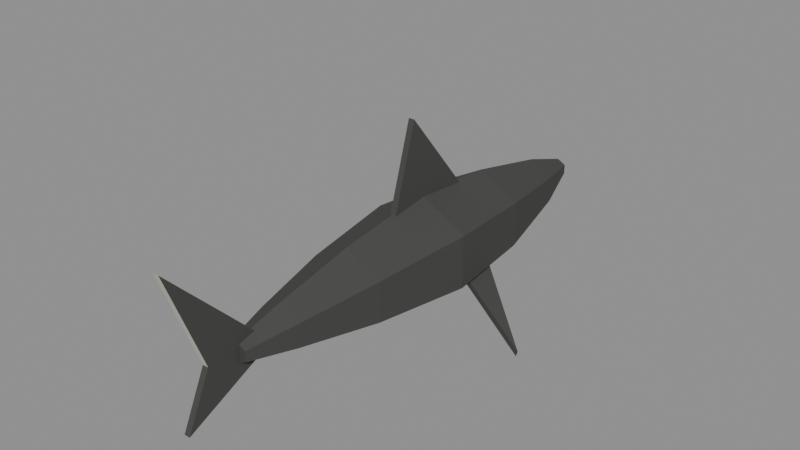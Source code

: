 # Source: shark.blend  (saved by Blender 5.2.44; exported with 4.5.12 LTS)
import bpy
from mathutils import Matrix  # noqa: F401  (used for matrix-valued properties, if any)

bpy.ops.wm.read_factory_settings(use_empty=True)
scene = bpy.context.scene
scene.name = 'Scene'

# ---- materials (node trees are filled in below, after node groups)
mat_shark = bpy.data.materials.new('shark')

# ---- material node trees
mat_shark.use_nodes = True; mat_shark.node_tree.nodes.clear()
_N = mat_shark.node_tree.nodes; _L = mat_shark.node_tree.links
n0 = _N.new('ShaderNodeBsdfPrincipled'); n0.name = 'Principled BSDF'; n0.location = (-200, 100)
n0.inputs[2].default_value = 0.85
n0.inputs[10].default_value = 0.005
n1 = _N.new('ShaderNodeOutputMaterial'); n1.name = 'Material Output'; n1.location = (200, 100)
n2 = _N.new('ShaderNodeVertexColor'); n2.name = 'Color Attribute'; n2.location = (-300, 300)
n2.layer_name = 'Color'
_L.new(n0.outputs[0], n1.inputs[0])
_L.new(n2.outputs[0], n0.inputs[0])
n1.is_active_output = True

# ---- meshes
me_hide = bpy.data.meshes.new('hide')
me_hide.from_pydata([(0.0433, 1.28, 0.02375), (3.062e-18, 1.28, 0.0475), (-0.0433, 1.28, 0.02375), (-0.0433, 1.28, -0.02375), (-9.185e-18, 1.28, -0.0475), (0.0433, 1.28, -0.02375), (0.1212, 1.02, 0.0665), (8.573e-18, 1.02, 0.133), (-0.1212, 1.02, 0.0665), (-0.1212, 1.02, -0.0665), (-2.572e-17, 1.02, -0.133), (0.1212, 1.02, -0.0665), (0.2078, 0.58, 0.114), (1.47e-17, 0.58, 0.228), (-0.2078, 0.58, 0.114), (-0.2078, 0.58, -0.114), (-4.409e-17, 0.58, -0.228), (0.2078, 0.58, -0.114), (0.2425, 0.12, 0.133), (1.715e-17, 0.12, 0.266), (-0.2425, 0.12, 0.133), (-0.2425, 0.12, -0.133), (-5.144e-17, 0.12, -0.266), (0.2425, 0.12, -0.133), (0.1819, -0.38, 0.09975), (1.286e-17, -0.38, 0.1995), (-0.1819, -0.38, 0.09975), (-0.1819, -0.38, -0.09975), (-3.858e-17, -0.38, -0.1995), (0.1819, -0.38, -0.09975), (0.1039, -0.78, 0.057), (7.348e-18, -0.78, 0.114), (-0.1039, -0.78, 0.057), (-0.1039, -0.78, -0.057), (-2.204e-17, -0.78, -0.114), (0.1039, -0.78, -0.057), (0.04763, -1.02, 0.02613), (3.368e-18, -1.02, 0.05225), (-0.04763, -1.02, 0.02613), (-0.04763, -1.02, -0.02613), (-1.01e-17, -1.02, -0.05225), (0.04763, -1.02, -0.02613), (0.015, 0.4, 0.22), (0.015, 0.05, 0.65), (0.015, -0.08, 0.22), (-0.015, 0.4, 0.22), (-0.015, 0.05, 0.65), (-0.015, -0.08, 0.22), (0.015, -0.92, 0.05), (0.015, -1.36, 0.5), (0.015, -1.18, 0.02), (0.015, -1.3, -0.24), (0.015, -0.92, -0.06), (-0.015, -0.92, 0.05), (-0.015, -1.36, 0.5), (-0.015, -1.18, 0.02), (-0.015, -1.3, -0.24), (-0.015, -0.92, -0.06), (0.1648, 0.4195, -0.1258), (0.2048, 0.2195, -0.1458), (0.6048, 0.04953, -0.2858), (0.1552, 0.4205, -0.1542), (0.1952, 0.2205, -0.1742), (0.5952, 0.05047, -0.3142), (-0.6048, 0.04953, -0.2858), (-0.2048, 0.2195, -0.1458), (-0.1648, 0.4195, -0.1258), (-0.5952, 0.05047, -0.3142), (-0.1952, 0.2205, -0.1742), (-0.1552, 0.4205, -0.1542)], [], [(0, 1, 7, 6), (1, 2, 8, 7), (2, 3, 9, 8), (3, 4, 10, 9), (4, 5, 11, 10), (5, 0, 6, 11), (6, 7, 13, 12), (7, 8, 14, 13), (8, 9, 15, 14), (9, 10, 16, 15), (10, 11, 17, 16), (11, 6, 12, 17), (12, 13, 19, 18), (13, 14, 20, 19), (14, 15, 21, 20), (15, 16, 22, 21), (16, 17, 23, 22), (17, 12, 18, 23), (18, 19, 25, 24), (19, 20, 26, 25), (20, 21, 27, 26), (21, 22, 28, 27), (22, 23, 29, 28), (23, 18, 24, 29), (24, 25, 31, 30), (25, 26, 32, 31), (26, 27, 33, 32), (27, 28, 34, 33), (28, 29, 35, 34), (29, 24, 30, 35), (30, 31, 37, 36), (31, 32, 38, 37), (32, 33, 39, 38), (33, 34, 40, 39), (34, 35, 41, 40), (35, 30, 36, 41), (0, 5, 4, 3, 2, 1), (41, 36, 37, 38, 39, 40), (42, 43, 44), (47, 46, 45), (42, 45, 46, 43), (43, 46, 47, 44), (44, 47, 45, 42), (48, 49, 50, 51, 52), (57, 56, 55, 54, 53), (48, 53, 54, 49), (49, 54, 55, 50), (50, 55, 56, 51), (51, 56, 57, 52), (52, 57, 53, 48), (58, 59, 60), (63, 62, 61), (58, 61, 62, 59), (59, 62, 63, 60), (60, 63, 61, 58), (64, 65, 66), (69, 68, 67), (64, 67, 68, 65), (65, 68, 69, 66), (66, 69, 67, 64)])
_ca = me_hide.color_attributes.new('Color', 'FLOAT_COLOR', 'CORNER')
_ca.data.foreach_set('color', [0.05497, 0.05497, 0.05088, 1.0, 0.05497, 0.05497, 0.05088, 1.0, 0.05497, 0.05497, 0.05088, 1.0, 0.05497, 0.05497, 0.05088, 1.0, 0.05497, 0.05497, 0.05088, 1.0, 0.05497, 0.05497, 0.05088, 1.0, 0.05497, 0.05497, 0.05088, 1.0, 0.05497, 0.05497, 0.05088, 1.0, 0.05497, 0.05497, 0.05088, 1.0, 0.05497, 0.05497, 0.05088, 1.0, 0.05497, 0.05497, 0.05088, 1.0, 0.05497, 0.05497, 0.05088, 1.0, 0.5705, 0.5542, 0.4624, 1.0, 0.5705, 0.5542, 0.4624, 1.0, 0.5705, 0.5542, 0.4624, 1.0, 0.5705, 0.5542, 0.4624, 1.0, 0.5705, 0.5542, 0.4624, 1.0, 0.5705, 0.5542, 0.4624, 1.0, 0.5705, 0.5542, 0.4624, 1.0, 0.5705, 0.5542, 0.4624, 1.0, 0.05497, 0.05497, 0.05088, 1.0, 0.05497, 0.05497, 0.05088, 1.0, 0.05497, 0.05497, 0.05088, 1.0, 0.05497, 0.05497, 0.05088, 1.0, 0.05497, 0.05497, 0.05088, 1.0, 0.05497, 0.05497, 0.05088, 1.0, 0.05497, 0.05497, 0.05088, 1.0, 0.05497, 0.05497, 0.05088, 1.0, 0.05497, 0.05497, 0.05088, 1.0, 0.05497, 0.05497, 0.05088, 1.0, 0.05497, 0.05497, 0.05088, 1.0, 0.05497, 0.05497, 0.05088, 1.0, 0.05497, 0.05497, 0.05088, 1.0, 0.05497, 0.05497, 0.05088, 1.0, 0.05497, 0.05497, 0.05088, 1.0, 0.05497, 0.05497, 0.05088, 1.0, 0.5705, 0.5542, 0.4624, 1.0, 0.5705, 0.5542, 0.4624, 1.0, 0.5705, 0.5542, 0.4624, 1.0, 0.5705, 0.5542, 0.4624, 1.0, 0.5705, 0.5542, 0.4624, 1.0, 0.5705, 0.5542, 0.4624, 1.0, 0.5705, 0.5542, 0.4624, 1.0, 0.5705, 0.5542, 0.4624, 1.0, 0.05497, 0.05497, 0.05088, 1.0, 0.05497, 0.05497, 0.05088, 1.0, 0.05497, 0.05497, 0.05088, 1.0, 0.05497, 0.05497, 0.05088, 1.0, 0.05497, 0.05497, 0.05088, 1.0, 0.05497, 0.05497, 0.05088, 1.0, 0.05497, 0.05497, 0.05088, 1.0, 0.05497, 0.05497, 0.05088, 1.0, 0.05497, 0.05497, 0.05088, 1.0, 0.05497, 0.05497, 0.05088, 1.0, 0.05497, 0.05497, 0.05088, 1.0, 0.05497, 0.05497, 0.05088, 1.0, 0.05497, 0.05497, 0.05088, 1.0, 0.05497, 0.05497, 0.05088, 1.0, 0.05497, 0.05497, 0.05088, 1.0, 0.05497, 0.05497, 0.05088, 1.0, 0.5705, 0.5542, 0.4624, 1.0, 0.5705, 0.5542, 0.4624, 1.0, 0.5705, 0.5542, 0.4624, 1.0, 0.5705, 0.5542, 0.4624, 1.0, 0.5705, 0.5542, 0.4624, 1.0, 0.5705, 0.5542, 0.4624, 1.0, 0.5705, 0.5542, 0.4624, 1.0, 0.5705, 0.5542, 0.4624, 1.0, 0.05497, 0.05497, 0.05088, 1.0, 0.05497, 0.05497, 0.05088, 1.0, 0.05497, 0.05497, 0.05088, 1.0, 0.05497, 0.05497, 0.05088, 1.0, 0.05497, 0.05497, 0.05088, 1.0, 0.05497, 0.05497, 0.05088, 1.0, 0.05497, 0.05497, 0.05088, 1.0, 0.05497, 0.05497, 0.05088, 1.0, 0.05497, 0.05497, 0.05088, 1.0, 0.05497, 0.05497, 0.05088, 1.0, 0.05497, 0.05497, 0.05088, 1.0, 0.05497, 0.05497, 0.05088, 1.0, 0.05497, 0.05497, 0.05088, 1.0, 0.05497, 0.05497, 0.05088, 1.0, 0.05497, 0.05497, 0.05088, 1.0, 0.05497, 0.05497, 0.05088, 1.0, 0.5705, 0.5542, 0.4624, 1.0, 0.5705, 0.5542, 0.4624, 1.0, 0.5705, 0.5542, 0.4624, 1.0, 0.5705, 0.5542, 0.4624, 1.0, 0.5705, 0.5542, 0.4624, 1.0, 0.5705, 0.5542, 0.4624, 1.0, 0.5705, 0.5542, 0.4624, 1.0, 0.5705, 0.5542, 0.4624, 1.0, 0.05497, 0.05497, 0.05088, 1.0, 0.05497, 0.05497, 0.05088, 1.0, 0.05497, 0.05497, 0.05088, 1.0, 0.05497, 0.05497, 0.05088, 1.0, 0.05497, 0.05497, 0.05088, 1.0, 0.05497, 0.05497, 0.05088, 1.0, 0.05497, 0.05497, 0.05088, 1.0, 0.05497, 0.05497, 0.05088, 1.0, 0.05497, 0.05497, 0.05088, 1.0, 0.05497, 0.05497, 0.05088, 1.0, 0.05497, 0.05497, 0.05088, 1.0, 0.05497, 0.05497, 0.05088, 1.0, 0.05497, 0.05497, 0.05088, 1.0, 0.05497, 0.05497, 0.05088, 1.0, 0.05497, 0.05497, 0.05088, 1.0, 0.05497, 0.05497, 0.05088, 1.0, 0.5705, 0.5542, 0.4624, 1.0, 0.5705, 0.5542, 0.4624, 1.0, 0.5705, 0.5542, 0.4624, 1.0, 0.5705, 0.5542, 0.4624, 1.0, 0.5705, 0.5542, 0.4624, 1.0, 0.5705, 0.5542, 0.4624, 1.0, 0.5705, 0.5542, 0.4624, 1.0, 0.5705, 0.5542, 0.4624, 1.0, 0.05497, 0.05497, 0.05088, 1.0, 0.05497, 0.05497, 0.05088, 1.0, 0.05497, 0.05497, 0.05088, 1.0, 0.05497, 0.05497, 0.05088, 1.0, 0.05497, 0.05497, 0.05088, 1.0, 0.05497, 0.05497, 0.05088, 1.0, 0.05497, 0.05497, 0.05088, 1.0, 0.05497, 0.05497, 0.05088, 1.0, 0.05497, 0.05497, 0.05088, 1.0, 0.05497, 0.05497, 0.05088, 1.0, 0.05497, 0.05497, 0.05088, 1.0, 0.05497, 0.05497, 0.05088, 1.0, 0.05497, 0.05497, 0.05088, 1.0, 0.05497, 0.05497, 0.05088, 1.0, 0.05497, 0.05497, 0.05088, 1.0, 0.05497, 0.05497, 0.05088, 1.0, 0.5705, 0.5542, 0.4624, 1.0, 0.5705, 0.5542, 0.4624, 1.0, 0.5705, 0.5542, 0.4624, 1.0, 0.5705, 0.5542, 0.4624, 1.0, 0.5705, 0.5542, 0.4624, 1.0, 0.5705, 0.5542, 0.4624, 1.0, 0.5705, 0.5542, 0.4624, 1.0, 0.5705, 0.5542, 0.4624, 1.0, 0.05497, 0.05497, 0.05088, 1.0, 0.05497, 0.05497, 0.05088, 1.0, 0.05497, 0.05497, 0.05088, 1.0, 0.05497, 0.05497, 0.05088, 1.0, 0.05497, 0.05497, 0.05088, 1.0, 0.05497, 0.05497, 0.05088, 1.0, 0.05497, 0.05497, 0.05088, 1.0, 0.05497, 0.05497, 0.05088, 1.0, 0.05497, 0.05497, 0.05088, 1.0, 0.05497, 0.05497, 0.05088, 1.0, 0.05497, 0.05497, 0.05088, 1.0, 0.05497, 0.05497, 0.05088, 1.0, 0.05497, 0.05497, 0.05088, 1.0, 0.05497, 0.05497, 0.05088, 1.0, 0.05497, 0.05497, 0.05088, 1.0, 0.05497, 0.05497, 0.05088, 1.0, 0.05497, 0.05497, 0.05088, 1.0, 0.05497, 0.05497, 0.05088, 1.0, 0.05497, 0.05497, 0.05088, 1.0, 0.05497, 0.05497, 0.05088, 1.0, 0.05497, 0.05497, 0.05088, 1.0, 0.05497, 0.05497, 0.05088, 1.0, 0.05497, 0.05497, 0.05088, 1.0, 0.05497, 0.05497, 0.05088, 1.0, 0.05497, 0.05497, 0.05088, 1.0, 0.05497, 0.05497, 0.05088, 1.0, 0.05497, 0.05497, 0.05088, 1.0, 0.05497, 0.05497, 0.05088, 1.0, 0.05497, 0.05497, 0.05088, 1.0, 0.05497, 0.05497, 0.05088, 1.0, 0.5705, 0.5542, 0.4624, 1.0, 0.5705, 0.5542, 0.4624, 1.0, 0.5705, 0.5542, 0.4624, 1.0, 0.5705, 0.5542, 0.4624, 1.0, 0.05497, 0.05497, 0.05088, 1.0, 0.05497, 0.05497, 0.05088, 1.0, 0.05497, 0.05497, 0.05088, 1.0, 0.05497, 0.05497, 0.05088, 1.0, 0.05497, 0.05497, 0.05088, 1.0, 0.05497, 0.05497, 0.05088, 1.0, 0.05497, 0.05497, 0.05088, 1.0, 0.05497, 0.05497, 0.05088, 1.0, 0.05497, 0.05497, 0.05088, 1.0, 0.05497, 0.05497, 0.05088, 1.0, 0.05497, 0.05497, 0.05088, 1.0, 0.05497, 0.05497, 0.05088, 1.0, 0.05497, 0.05497, 0.05088, 1.0, 0.05497, 0.05497, 0.05088, 1.0, 0.5705, 0.5542, 0.4624, 1.0, 0.5705, 0.5542, 0.4624, 1.0, 0.5705, 0.5542, 0.4624, 1.0, 0.5705, 0.5542, 0.4624, 1.0, 0.05497, 0.05497, 0.05088, 1.0, 0.05497, 0.05497, 0.05088, 1.0, 0.05497, 0.05497, 0.05088, 1.0, 0.05497, 0.05497, 0.05088, 1.0, 0.5705, 0.5542, 0.4624, 1.0, 0.5705, 0.5542, 0.4624, 1.0, 0.5705, 0.5542, 0.4624, 1.0, 0.5705, 0.5542, 0.4624, 1.0, 0.05497, 0.05497, 0.05088, 1.0, 0.05497, 0.05497, 0.05088, 1.0, 0.05497, 0.05497, 0.05088, 1.0, 0.05497, 0.05497, 0.05088, 1.0, 0.05497, 0.05497, 0.05088, 1.0, 0.05497, 0.05497, 0.05088, 1.0, 0.05497, 0.05497, 0.05088, 1.0, 0.5705, 0.5542, 0.4624, 1.0, 0.5705, 0.5542, 0.4624, 1.0, 0.5705, 0.5542, 0.4624, 1.0, 0.05497, 0.05497, 0.05088, 1.0, 0.05497, 0.05497, 0.05088, 1.0, 0.05497, 0.05497, 0.05088, 1.0, 0.05497, 0.05497, 0.05088, 1.0, 0.05497, 0.05497, 0.05088, 1.0, 0.05497, 0.05497, 0.05088, 1.0, 0.05497, 0.05497, 0.05088, 1.0, 0.05497, 0.05497, 0.05088, 1.0, 0.05497, 0.05497, 0.05088, 1.0, 0.05497, 0.05497, 0.05088, 1.0, 0.05497, 0.05497, 0.05088, 1.0, 0.05497, 0.05497, 0.05088, 1.0, 0.05497, 0.05497, 0.05088, 1.0, 0.05497, 0.05497, 0.05088, 1.0, 0.05497, 0.05497, 0.05088, 1.0, 0.5705, 0.5542, 0.4624, 1.0, 0.5705, 0.5542, 0.4624, 1.0, 0.5705, 0.5542, 0.4624, 1.0, 0.05497, 0.05497, 0.05088, 1.0, 0.05497, 0.05497, 0.05088, 1.0, 0.05497, 0.05497, 0.05088, 1.0, 0.05497, 0.05497, 0.05088, 1.0, 0.05497, 0.05497, 0.05088, 1.0, 0.05497, 0.05497, 0.05088, 1.0, 0.05497, 0.05497, 0.05088, 1.0, 0.05497, 0.05497, 0.05088, 1.0, 0.05497, 0.05497, 0.05088, 1.0, 0.05497, 0.05497, 0.05088, 1.0, 0.05497, 0.05497, 0.05088, 1.0, 0.05497, 0.05497, 0.05088, 1.0])
me_hide.materials.append(mat_shark)
me_hide.update()
arm_shark = bpy.data.armatures.new('shark')  # bones are not reproduced

# ---- objects
ob_shark = bpy.data.objects.new('shark', arm_shark)
ob_hide = bpy.data.objects.new('hide', me_hide)

# ---- transforms, parenting, visibility, modifiers, constraints
ob_shark.location = (0.0, 0.0, 0.0)
ob_hide.parent = ob_shark
ob_hide.location = (0.0, 0.0, 0.0)
_vg = ob_hide.vertex_groups.new(name='body')
_vg.add([0, 1, 2, 3, 4, 5, 6, 7, 8, 9, 10, 11, 12, 13, 14, 15, 16, 17, 18, 19, 20, 21, 22, 23, 42, 43, 44, 45, 46, 47, 58, 59, 60, 61, 62, 63, 64, 65, 66, 67, 68, 69], 1.0, 'REPLACE')
_vg = ob_hide.vertex_groups.new(name='tail')
_vg.add([24, 25, 26, 27, 28, 29, 30, 31, 32, 33, 34, 35, 36, 37, 38, 39, 40, 41], 1.0, 'REPLACE')
_vg = ob_hide.vertex_groups.new(name='caudal')
_vg.add([48, 49, 50, 51, 52, 53, 54, 55, 56, 57], 1.0, 'REPLACE')
_m = ob_hide.modifiers.new('Armature', 'ARMATURE')
_m.object = ob_shark

# ---- collection membership
scene.collection.objects.link(ob_shark)
scene.collection.objects.link(ob_hide)

# ---- scene / render settings (as saved in the file)
scene.frame_start = 1; scene.frame_end = 24; scene.frame_set(1)
scene.render.engine = 'BLENDER_EEVEE_NEXT'
scene.render.bake_bias = 0.0
scene.render.bake_samples = 0
scene.render.compositor_device = 'GPU'
scene.eevee.use_volume_custom_range = False
scene.eevee.fast_gi_thickness_near = 0.1
scene.eevee.fast_gi_thickness_far = 0.0
scene.eevee.ray_tracing_options.screen_trace_thickness = 0.1
bpy.context.view_layer.update()

# ---- added for rendering (the .blend has no active camera and no usable light): camera, sun + grey world if the file has none
cam_auto = bpy.data.cameras.new('AutoCamera')
cam_auto.lens = 50.0
cam_auto.sensor_width = 36.0
cam_auto.clip_end = 1000.0
ob_auto_camera = bpy.data.objects.new('AutoCamera', cam_auto)
scene.collection.objects.link(ob_auto_camera)
ob_auto_camera.location = (2.81164, -3.40183, 2.41721)
ob_auto_camera.rotation_euler = (1.09748, -7.21219e-08, 0.694738)
scene.camera = ob_auto_camera
light_auto_sun = bpy.data.lights.new('AutoSun', 'SUN')
light_auto_sun.energy = 3.0
light_auto_sun.angle = 0.0523599
ob_auto_sun = bpy.data.objects.new('AutoSun', light_auto_sun)
scene.collection.objects.link(ob_auto_sun)
ob_auto_sun.rotation_euler = (0.872665, 0.174533, 0.523599)
if scene.world is None:
    world_auto = bpy.data.worlds.new('AutoWorld')
    world_auto.color = (0.3, 0.3, 0.3)
    scene.world = world_auto
bpy.context.view_layer.update()
